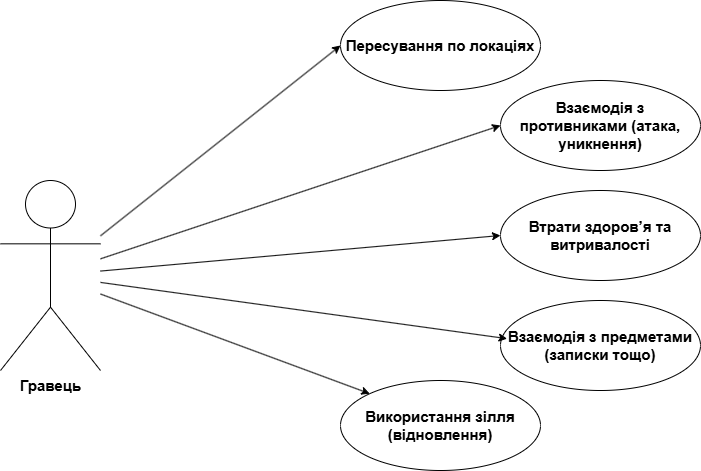

The diagram above was exported from draw.io. Its source (the exported page's mxGraphModel, read from the mxfile embedded in the PNG):
<mxGraphModel dx="1562" dy="800" grid="1" gridSize="10" guides="1" tooltips="1" connect="1" arrows="1" fold="1" page="1" pageScale="1" pageWidth="827" pageHeight="1169" math="0" shadow="0">
  <root>
    <mxCell id="0" />
    <mxCell id="1" parent="0" />
    <mxCell id="n2YAueZUJx_o8uZ5jfrL-9" style="rounded=0;orthogonalLoop=1;jettySize=auto;html=1;entryX=0;entryY=0.5;entryDx=0;entryDy=0;fontStyle=1;fontSize=15;" edge="1" parent="1" source="n2YAueZUJx_o8uZ5jfrL-1" target="n2YAueZUJx_o8uZ5jfrL-4">
      <mxGeometry relative="1" as="geometry" />
    </mxCell>
    <mxCell id="n2YAueZUJx_o8uZ5jfrL-10" style="rounded=0;orthogonalLoop=1;jettySize=auto;html=1;entryX=0;entryY=0.5;entryDx=0;entryDy=0;fontStyle=1;fontSize=15;" edge="1" parent="1" source="n2YAueZUJx_o8uZ5jfrL-1" target="n2YAueZUJx_o8uZ5jfrL-5">
      <mxGeometry relative="1" as="geometry" />
    </mxCell>
    <mxCell id="n2YAueZUJx_o8uZ5jfrL-11" style="rounded=0;orthogonalLoop=1;jettySize=auto;html=1;entryX=0;entryY=0.5;entryDx=0;entryDy=0;fontStyle=1;fontSize=15;" edge="1" parent="1" source="n2YAueZUJx_o8uZ5jfrL-1" target="n2YAueZUJx_o8uZ5jfrL-6">
      <mxGeometry relative="1" as="geometry" />
    </mxCell>
    <mxCell id="n2YAueZUJx_o8uZ5jfrL-13" style="rounded=0;orthogonalLoop=1;jettySize=auto;html=1;entryX=0;entryY=0;entryDx=0;entryDy=0;fontStyle=1;fontSize=15;" edge="1" parent="1" source="n2YAueZUJx_o8uZ5jfrL-1" target="n2YAueZUJx_o8uZ5jfrL-8">
      <mxGeometry relative="1" as="geometry" />
    </mxCell>
    <mxCell id="n2YAueZUJx_o8uZ5jfrL-1" value="Гравець" style="shape=umlActor;verticalLabelPosition=bottom;verticalAlign=top;html=1;outlineConnect=0;fontStyle=1;fontSize=15;" vertex="1" parent="1">
      <mxGeometry x="60" y="250" width="100" height="190" as="geometry" />
    </mxCell>
    <mxCell id="n2YAueZUJx_o8uZ5jfrL-4" value="Пересування по локаціях" style="ellipse;whiteSpace=wrap;html=1;fontStyle=1;fontSize=15;" vertex="1" parent="1">
      <mxGeometry x="400" y="70" width="200" height="90" as="geometry" />
    </mxCell>
    <mxCell id="n2YAueZUJx_o8uZ5jfrL-5" value="&lt;strong data-is-only-node=&quot;&quot; data-end=&quot;50&quot; data-start=&quot;22&quot;&gt;Взаємодія з противниками&lt;/strong&gt; (атака, уникнення)" style="ellipse;whiteSpace=wrap;html=1;fontStyle=1;fontSize=15;" vertex="1" parent="1">
      <mxGeometry x="560" y="150" width="200" height="90" as="geometry" />
    </mxCell>
    <mxCell id="n2YAueZUJx_o8uZ5jfrL-6" value="Втрати здоров’я та витривалості" style="ellipse;whiteSpace=wrap;html=1;fontStyle=1;fontSize=15;" vertex="1" parent="1">
      <mxGeometry x="560" y="260" width="200" height="90" as="geometry" />
    </mxCell>
    <mxCell id="n2YAueZUJx_o8uZ5jfrL-7" value="&lt;strong data-is-only-node=&quot;&quot; data-end=&quot;140&quot; data-start=&quot;114&quot;&gt;Взаємодія з предметами&lt;/strong&gt; (записки тощо)" style="ellipse;whiteSpace=wrap;html=1;fontStyle=1;fontSize=15;" vertex="1" parent="1">
      <mxGeometry x="560" y="370" width="200" height="90" as="geometry" />
    </mxCell>
    <mxCell id="n2YAueZUJx_o8uZ5jfrL-8" value="&lt;strong data-is-only-node=&quot;&quot; data-end=&quot;182&quot; data-start=&quot;160&quot;&gt;Використання зілля&lt;/strong&gt; (відновлення)" style="ellipse;whiteSpace=wrap;html=1;fontStyle=1;fontSize=15;" vertex="1" parent="1">
      <mxGeometry x="400" y="450" width="200" height="90" as="geometry" />
    </mxCell>
    <mxCell id="n2YAueZUJx_o8uZ5jfrL-12" style="rounded=0;orthogonalLoop=1;jettySize=auto;html=1;entryX=0.033;entryY=0.424;entryDx=0;entryDy=0;entryPerimeter=0;fontStyle=1;fontSize=15;" edge="1" parent="1" source="n2YAueZUJx_o8uZ5jfrL-1" target="n2YAueZUJx_o8uZ5jfrL-7">
      <mxGeometry relative="1" as="geometry" />
    </mxCell>
  </root>
</mxGraphModel>